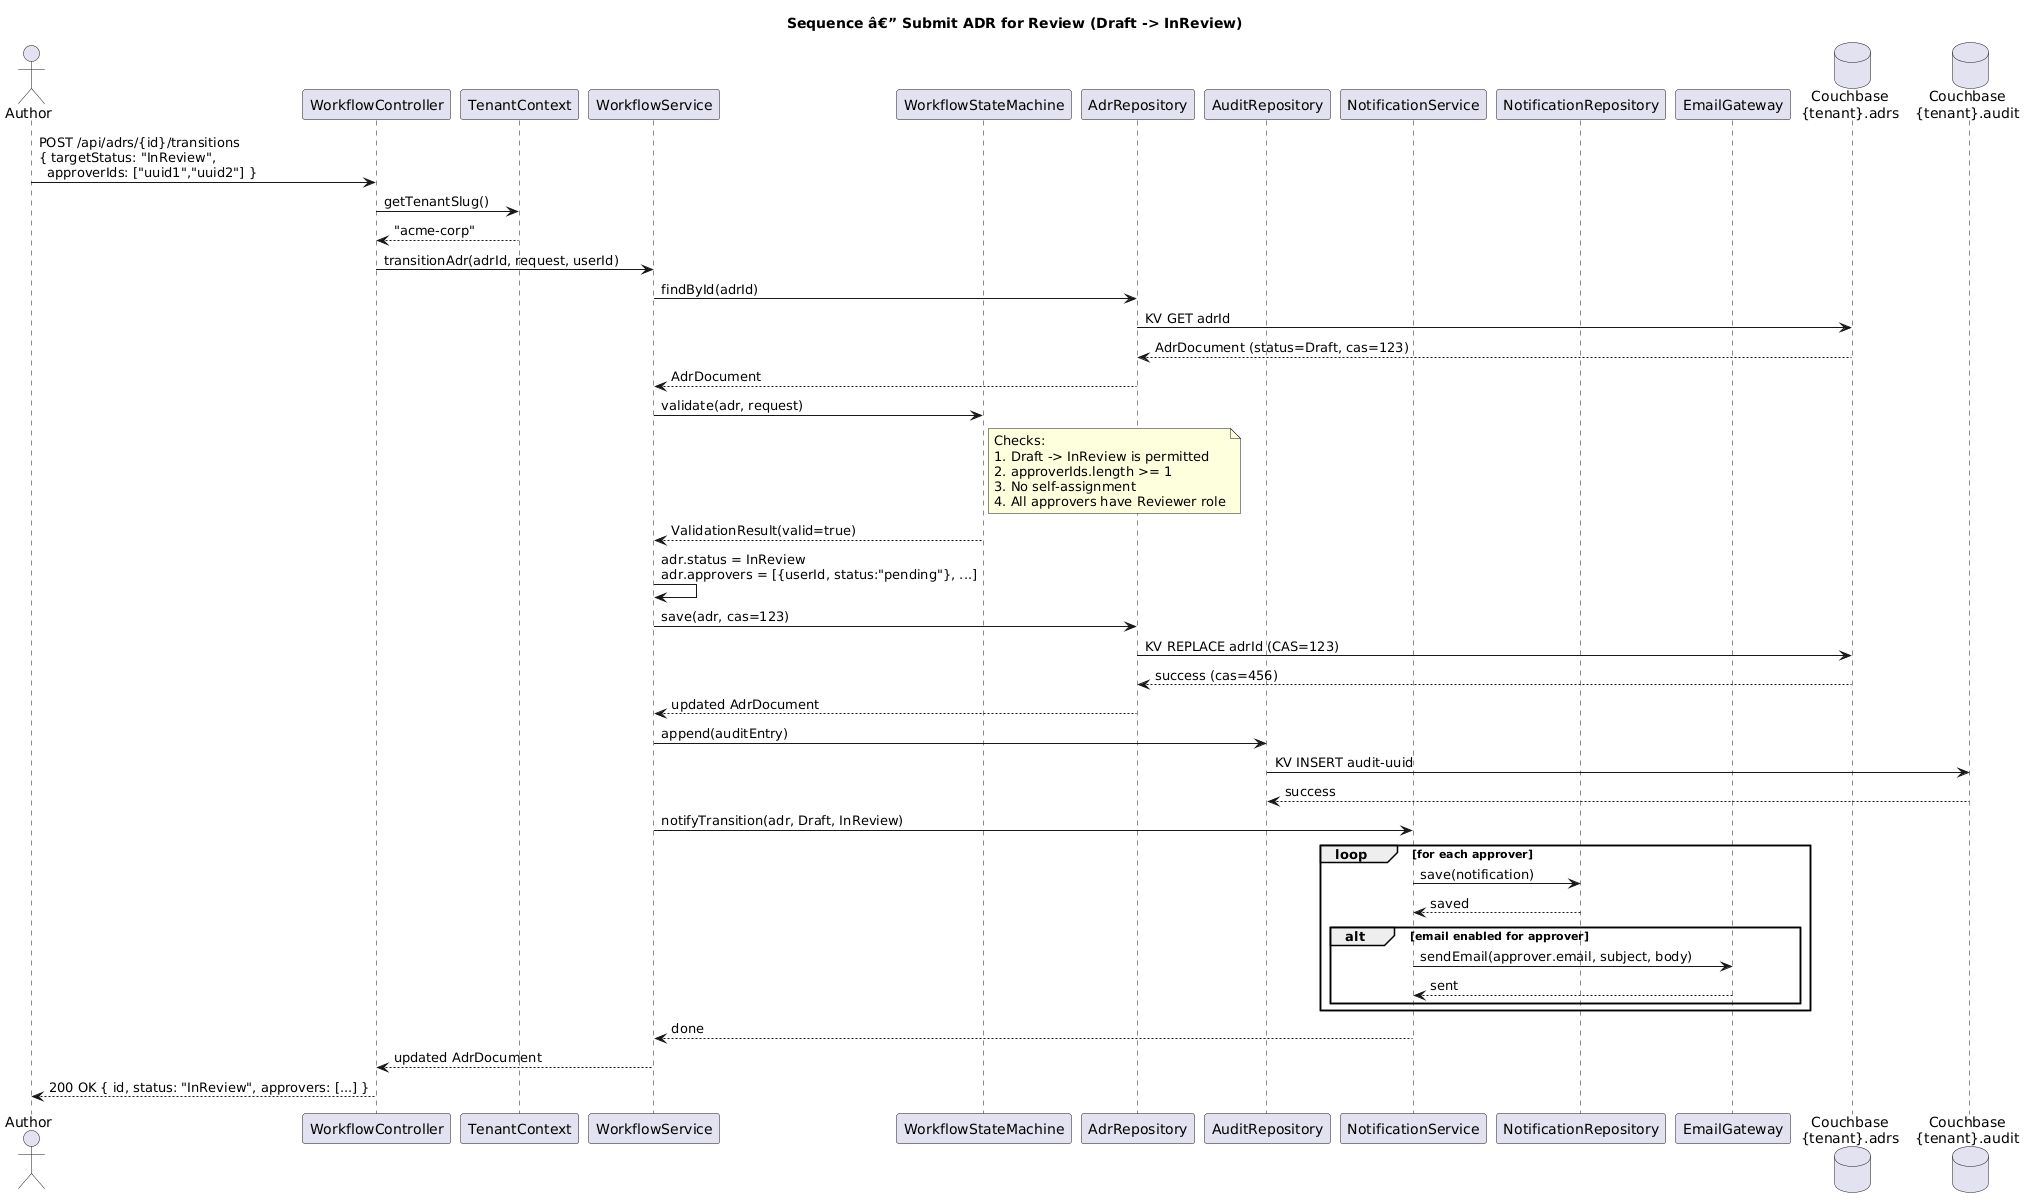

The diagram above was rendered by PlantUML. Its source (embedded in the PNG):
@startuml
title Sequence â€” Submit ADR for Review (Draft -> InReview)

actor Author
participant "WorkflowController" as ctrl
participant "TenantContext" as tenant
participant "WorkflowService" as svc
participant "WorkflowStateMachine" as sm
participant "AdrRepository" as adrRepo
participant "AuditRepository" as auditRepo
participant "NotificationService" as notifSvc
participant "NotificationRepository" as notifRepo
participant "EmailGateway" as email
database "Couchbase\n{tenant}.adrs" as cb_adrs
database "Couchbase\n{tenant}.audit" as cb_audit

Author -> ctrl : POST /api/adrs/{id}/transitions\n{ targetStatus: "InReview",\n  approverIds: ["uuid1","uuid2"] }
ctrl -> tenant : getTenantSlug()
tenant --> ctrl : "acme-corp"
ctrl -> svc : transitionAdr(adrId, request, userId)

svc -> adrRepo : findById(adrId)
adrRepo -> cb_adrs : KV GET adrId
cb_adrs --> adrRepo : AdrDocument (status=Draft, cas=123)
adrRepo --> svc : AdrDocument

svc -> sm : validate(adr, request)
note right of sm
  Checks:
  1. Draft -> InReview is permitted
  2. approverIds.length >= 1
  3. No self-assignment
  4. All approvers have Reviewer role
end note
sm --> svc : ValidationResult(valid=true)

svc -> svc : adr.status = InReview\nadr.approvers = [{userId, status:"pending"}, ...]
svc -> adrRepo : save(adr, cas=123)
adrRepo -> cb_adrs : KV REPLACE adrId (CAS=123)
cb_adrs --> adrRepo : success (cas=456)
adrRepo --> svc : updated AdrDocument

svc -> auditRepo : append(auditEntry)
auditRepo -> cb_audit : KV INSERT audit-uuid
cb_audit --> auditRepo : success

svc -> notifSvc : notifyTransition(adr, Draft, InReview)
loop for each approver
    notifSvc -> notifRepo : save(notification)
    notifRepo --> notifSvc : saved
    alt email enabled for approver
        notifSvc -> email : sendEmail(approver.email, subject, body)
        email --> notifSvc : sent
    end
end
notifSvc --> svc : done

svc --> ctrl : updated AdrDocument
ctrl --> Author : 200 OK { id, status: "InReview", approvers: [...] }
@enduml